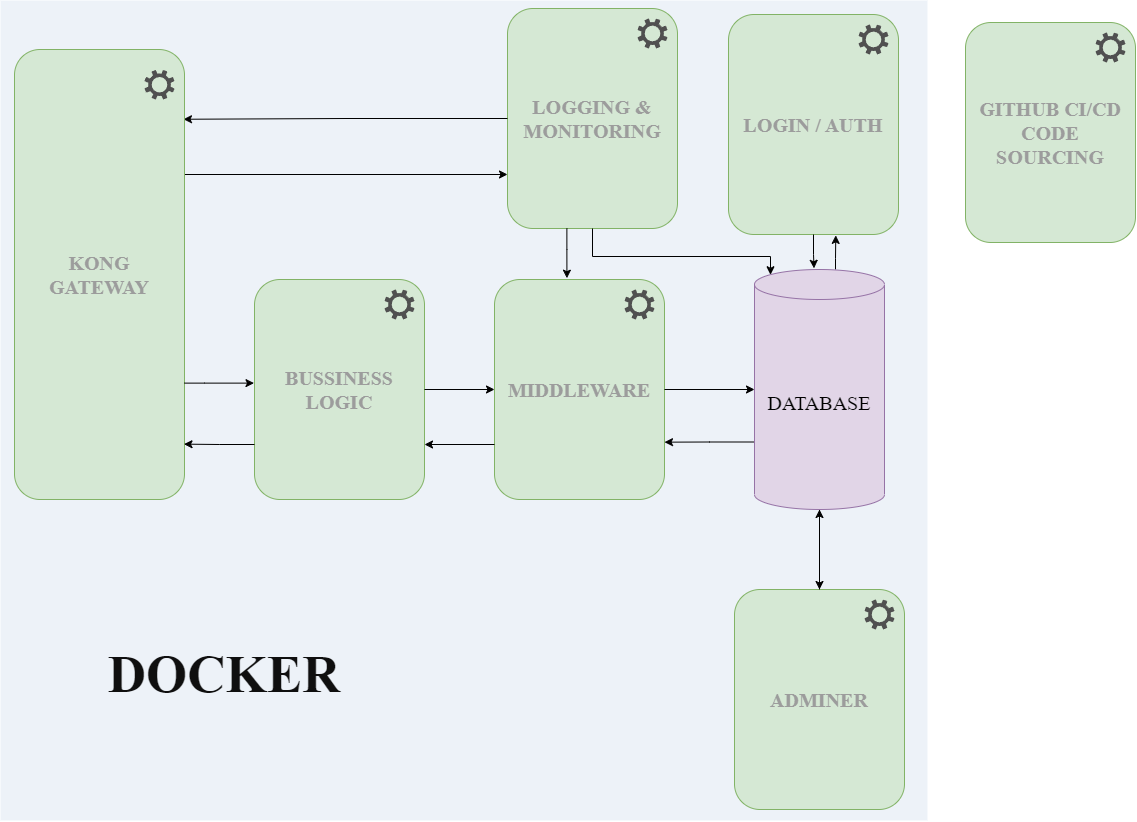

The diagram above was exported from draw.io. Its source (the exported page's mxGraphModel, read from the mxfile embedded in the PNG):
<mxGraphModel dx="1793" dy="1034" grid="0" gridSize="10" guides="1" tooltips="1" connect="1" arrows="1" fold="1" page="1" pageScale="1" pageWidth="1169" pageHeight="827" background="none" math="0" shadow="0">
  <root>
    <mxCell id="0" />
    <mxCell id="1" parent="0" />
    <mxCell id="4G3NjlszkHmiCNfI-s0j-1854" value="" style="rounded=0;whiteSpace=wrap;html=1;labelBackgroundColor=#e1d5e7;fontFamily=Times New Roman;fontSize=20;fontColor=#0F0F0F;fillColor=#edf2f8;strokeColor=none;" vertex="1" parent="1">
      <mxGeometry x="16" y="1" width="927" height="820" as="geometry" />
    </mxCell>
    <mxCell id="4G3NjlszkHmiCNfI-s0j-1787" value="" style="group" vertex="1" connectable="0" parent="1">
      <mxGeometry x="744" y="15" width="170" height="220" as="geometry" />
    </mxCell>
    <mxCell id="4G3NjlszkHmiCNfI-s0j-1782" value="&lt;font face=&quot;Times New Roman&quot; color=&quot;#9c9c9c&quot;&gt;&lt;span style=&quot;font-size: 20px;&quot;&gt;&lt;b&gt;LOGIN / AUTH&lt;/b&gt;&lt;/span&gt;&lt;/font&gt;" style="rounded=1;whiteSpace=wrap;html=1;fillColor=#d5e8d4;strokeColor=#82b366;align=center;" vertex="1" parent="4G3NjlszkHmiCNfI-s0j-1787">
      <mxGeometry width="170" height="220" as="geometry" />
    </mxCell>
    <mxCell id="4G3NjlszkHmiCNfI-s0j-1786" value="" style="sketch=0;pointerEvents=1;shadow=0;dashed=0;html=1;strokeColor=none;fillColor=#505050;labelPosition=center;verticalLabelPosition=bottom;verticalAlign=top;outlineConnect=0;align=center;shape=mxgraph.office.concepts.settings;labelBackgroundColor=#7e2525;fontFamily=Times New Roman;fontSize=20;fontColor=#9c9c9c;" vertex="1" parent="4G3NjlszkHmiCNfI-s0j-1787">
      <mxGeometry x="130" y="10" width="30" height="30" as="geometry" />
    </mxCell>
    <mxCell id="4G3NjlszkHmiCNfI-s0j-1797" value="" style="group" vertex="1" connectable="0" parent="1">
      <mxGeometry x="750" y="590" width="170" height="220" as="geometry" />
    </mxCell>
    <mxCell id="4G3NjlszkHmiCNfI-s0j-1798" value="&lt;font face=&quot;Times New Roman&quot; color=&quot;#9c9c9c&quot;&gt;&lt;span style=&quot;font-size: 20px;&quot;&gt;&lt;b&gt;ADMINER&lt;br&gt;&lt;/b&gt;&lt;/span&gt;&lt;/font&gt;" style="rounded=1;whiteSpace=wrap;html=1;fillColor=#d5e8d4;strokeColor=#82b366;align=center;" vertex="1" parent="4G3NjlszkHmiCNfI-s0j-1797">
      <mxGeometry width="170" height="220" as="geometry" />
    </mxCell>
    <mxCell id="4G3NjlszkHmiCNfI-s0j-1799" value="" style="sketch=0;pointerEvents=1;shadow=0;dashed=0;html=1;strokeColor=none;fillColor=#505050;labelPosition=center;verticalLabelPosition=bottom;verticalAlign=top;outlineConnect=0;align=center;shape=mxgraph.office.concepts.settings;labelBackgroundColor=#7e2525;fontFamily=Times New Roman;fontSize=20;fontColor=#9c9c9c;" vertex="1" parent="4G3NjlszkHmiCNfI-s0j-1797">
      <mxGeometry x="130" y="10" width="30" height="30" as="geometry" />
    </mxCell>
    <mxCell id="4G3NjlszkHmiCNfI-s0j-1806" value="" style="group" vertex="1" connectable="0" parent="1">
      <mxGeometry x="523" y="9" width="170" height="220" as="geometry" />
    </mxCell>
    <mxCell id="4G3NjlszkHmiCNfI-s0j-1807" value="&lt;font face=&quot;Times New Roman&quot; color=&quot;#9c9c9c&quot;&gt;&lt;span style=&quot;font-size: 20px;&quot;&gt;&lt;b&gt;LOGGING &amp;amp;&lt;br&gt;MONITORING&lt;br&gt;&lt;/b&gt;&lt;/span&gt;&lt;/font&gt;" style="rounded=1;whiteSpace=wrap;html=1;fillColor=#d5e8d4;strokeColor=#82b366;align=center;" vertex="1" parent="4G3NjlszkHmiCNfI-s0j-1806">
      <mxGeometry width="170" height="220" as="geometry" />
    </mxCell>
    <mxCell id="4G3NjlszkHmiCNfI-s0j-1808" value="" style="sketch=0;pointerEvents=1;shadow=0;dashed=0;html=1;strokeColor=none;fillColor=#505050;labelPosition=center;verticalLabelPosition=bottom;verticalAlign=top;outlineConnect=0;align=center;shape=mxgraph.office.concepts.settings;labelBackgroundColor=#7e2525;fontFamily=Times New Roman;fontSize=20;fontColor=#9c9c9c;" vertex="1" parent="4G3NjlszkHmiCNfI-s0j-1806">
      <mxGeometry x="130" y="10" width="30" height="30" as="geometry" />
    </mxCell>
    <mxCell id="4G3NjlszkHmiCNfI-s0j-1809" value="" style="group" vertex="1" connectable="0" parent="1">
      <mxGeometry x="981" y="23" width="170" height="220" as="geometry" />
    </mxCell>
    <mxCell id="4G3NjlszkHmiCNfI-s0j-1810" value="&lt;font face=&quot;Times New Roman&quot; color=&quot;#9c9c9c&quot;&gt;&lt;span style=&quot;font-size: 20px;&quot;&gt;&lt;b&gt;GITHUB CI/CD&lt;br&gt;CODE SOURCING&lt;br&gt;&lt;/b&gt;&lt;/span&gt;&lt;/font&gt;" style="rounded=1;whiteSpace=wrap;html=1;fillColor=#d5e8d4;strokeColor=#82b366;align=center;" vertex="1" parent="4G3NjlszkHmiCNfI-s0j-1809">
      <mxGeometry width="170" height="220" as="geometry" />
    </mxCell>
    <mxCell id="4G3NjlszkHmiCNfI-s0j-1811" value="" style="sketch=0;pointerEvents=1;shadow=0;dashed=0;html=1;strokeColor=none;fillColor=#505050;labelPosition=center;verticalLabelPosition=bottom;verticalAlign=top;outlineConnect=0;align=center;shape=mxgraph.office.concepts.settings;labelBackgroundColor=#7e2525;fontFamily=Times New Roman;fontSize=20;fontColor=#9c9c9c;" vertex="1" parent="4G3NjlszkHmiCNfI-s0j-1809">
      <mxGeometry x="130" y="10" width="30" height="30" as="geometry" />
    </mxCell>
    <mxCell id="4G3NjlszkHmiCNfI-s0j-1828" style="edgeStyle=orthogonalEdgeStyle;rounded=0;orthogonalLoop=1;jettySize=auto;html=1;exitX=0;exitY=0;exitDx=0;exitDy=172.5;exitPerimeter=0;strokeColor=default;fontFamily=Times New Roman;fontSize=20;fontColor=#0F0F0F;" edge="1" parent="1" source="4G3NjlszkHmiCNfI-s0j-1815">
      <mxGeometry relative="1" as="geometry">
        <mxPoint x="680" y="442.66666666666674" as="targetPoint" />
      </mxGeometry>
    </mxCell>
    <mxCell id="4G3NjlszkHmiCNfI-s0j-1859" style="edgeStyle=orthogonalEdgeStyle;rounded=0;orthogonalLoop=1;jettySize=auto;html=1;entryX=0.631;entryY=1.004;entryDx=0;entryDy=0;entryPerimeter=0;strokeColor=default;fontFamily=Times New Roman;fontSize=53;fontColor=#ffffff;" edge="1" parent="1" source="4G3NjlszkHmiCNfI-s0j-1815" target="4G3NjlszkHmiCNfI-s0j-1782">
      <mxGeometry relative="1" as="geometry">
        <Array as="points">
          <mxPoint x="851" y="259" />
          <mxPoint x="851" y="259" />
        </Array>
      </mxGeometry>
    </mxCell>
    <mxCell id="4G3NjlszkHmiCNfI-s0j-1860" style="edgeStyle=orthogonalEdgeStyle;rounded=0;orthogonalLoop=1;jettySize=auto;html=1;entryX=0.5;entryY=0;entryDx=0;entryDy=0;strokeColor=default;fontFamily=Times New Roman;fontSize=53;fontColor=#ffffff;" edge="1" parent="1" source="4G3NjlszkHmiCNfI-s0j-1815" target="4G3NjlszkHmiCNfI-s0j-1798">
      <mxGeometry relative="1" as="geometry" />
    </mxCell>
    <mxCell id="4G3NjlszkHmiCNfI-s0j-1815" value="DATABASE" style="shape=cylinder3;whiteSpace=wrap;html=1;boundedLbl=1;backgroundOutline=1;size=15;labelBackgroundColor=#e1d5e7;fontFamily=Times New Roman;fontSize=20;fillColor=#e1d5e7;strokeColor=#9673a6;" vertex="1" parent="1">
      <mxGeometry x="770" y="270" width="130" height="240" as="geometry" />
    </mxCell>
    <mxCell id="4G3NjlszkHmiCNfI-s0j-1819" style="edgeStyle=orthogonalEdgeStyle;rounded=0;orthogonalLoop=1;jettySize=auto;html=1;entryX=0.5;entryY=1;entryDx=0;entryDy=0;entryPerimeter=0;strokeColor=default;fontFamily=Times New Roman;fontSize=20;fontColor=#FFFFFF;" edge="1" parent="1" source="4G3NjlszkHmiCNfI-s0j-1798" target="4G3NjlszkHmiCNfI-s0j-1815">
      <mxGeometry relative="1" as="geometry" />
    </mxCell>
    <mxCell id="4G3NjlszkHmiCNfI-s0j-1822" value="" style="group" vertex="1" connectable="0" parent="1">
      <mxGeometry x="510" y="280" width="170" height="220" as="geometry" />
    </mxCell>
    <mxCell id="4G3NjlszkHmiCNfI-s0j-1792" value="&lt;font face=&quot;Times New Roman&quot; color=&quot;#9c9c9c&quot;&gt;&lt;span style=&quot;font-size: 20px;&quot;&gt;&lt;b&gt;MIDDLEWARE&lt;br&gt;&lt;/b&gt;&lt;/span&gt;&lt;/font&gt;" style="rounded=1;whiteSpace=wrap;html=1;fillColor=#d5e8d4;strokeColor=#82b366;align=center;" vertex="1" parent="4G3NjlszkHmiCNfI-s0j-1822">
      <mxGeometry width="170" height="220" as="geometry" />
    </mxCell>
    <mxCell id="4G3NjlszkHmiCNfI-s0j-1793" value="" style="sketch=0;pointerEvents=1;shadow=0;dashed=0;html=1;strokeColor=none;fillColor=#505050;labelPosition=center;verticalLabelPosition=bottom;verticalAlign=top;outlineConnect=0;align=center;shape=mxgraph.office.concepts.settings;labelBackgroundColor=#7e2525;fontFamily=Times New Roman;fontSize=20;fontColor=#9c9c9c;" vertex="1" parent="4G3NjlszkHmiCNfI-s0j-1822">
      <mxGeometry x="130" y="10" width="30" height="30" as="geometry" />
    </mxCell>
    <mxCell id="4G3NjlszkHmiCNfI-s0j-1826" value="" style="group" vertex="1" connectable="0" parent="1">
      <mxGeometry x="270" y="280" width="170" height="220" as="geometry" />
    </mxCell>
    <mxCell id="4G3NjlszkHmiCNfI-s0j-1789" value="&lt;font face=&quot;Times New Roman&quot; color=&quot;#9c9c9c&quot;&gt;&lt;span style=&quot;font-size: 20px;&quot;&gt;&lt;b&gt;BUSSINESS LOGIC&lt;br&gt;&lt;/b&gt;&lt;/span&gt;&lt;/font&gt;" style="rounded=1;whiteSpace=wrap;html=1;fillColor=#d5e8d4;strokeColor=#82b366;align=center;" vertex="1" parent="4G3NjlszkHmiCNfI-s0j-1826">
      <mxGeometry width="170" height="220" as="geometry" />
    </mxCell>
    <mxCell id="4G3NjlszkHmiCNfI-s0j-1790" value="" style="sketch=0;pointerEvents=1;shadow=0;dashed=0;html=1;strokeColor=none;fillColor=#505050;labelPosition=center;verticalLabelPosition=bottom;verticalAlign=top;outlineConnect=0;align=center;shape=mxgraph.office.concepts.settings;labelBackgroundColor=#7e2525;fontFamily=Times New Roman;fontSize=20;fontColor=#9c9c9c;" vertex="1" parent="4G3NjlszkHmiCNfI-s0j-1826">
      <mxGeometry x="130" y="10" width="30" height="30" as="geometry" />
    </mxCell>
    <mxCell id="4G3NjlszkHmiCNfI-s0j-1827" style="edgeStyle=orthogonalEdgeStyle;rounded=0;orthogonalLoop=1;jettySize=auto;html=1;entryX=0;entryY=0.5;entryDx=0;entryDy=0;entryPerimeter=0;strokeColor=default;fontFamily=Times New Roman;fontSize=20;fontColor=#0F0F0F;" edge="1" parent="1" source="4G3NjlszkHmiCNfI-s0j-1792" target="4G3NjlszkHmiCNfI-s0j-1815">
      <mxGeometry relative="1" as="geometry" />
    </mxCell>
    <mxCell id="4G3NjlszkHmiCNfI-s0j-1829" style="edgeStyle=orthogonalEdgeStyle;rounded=0;orthogonalLoop=1;jettySize=auto;html=1;entryX=0;entryY=0.5;entryDx=0;entryDy=0;strokeColor=default;fontFamily=Times New Roman;fontSize=20;fontColor=#0F0F0F;" edge="1" parent="1" source="4G3NjlszkHmiCNfI-s0j-1789" target="4G3NjlszkHmiCNfI-s0j-1792">
      <mxGeometry relative="1" as="geometry" />
    </mxCell>
    <mxCell id="4G3NjlszkHmiCNfI-s0j-1830" style="edgeStyle=orthogonalEdgeStyle;rounded=0;orthogonalLoop=1;jettySize=auto;html=1;exitX=0;exitY=0.75;exitDx=0;exitDy=0;entryX=1;entryY=0.75;entryDx=0;entryDy=0;strokeColor=default;fontFamily=Times New Roman;fontSize=20;fontColor=#0F0F0F;" edge="1" parent="1" source="4G3NjlszkHmiCNfI-s0j-1792" target="4G3NjlszkHmiCNfI-s0j-1789">
      <mxGeometry relative="1" as="geometry" />
    </mxCell>
    <mxCell id="4G3NjlszkHmiCNfI-s0j-1838" style="edgeStyle=orthogonalEdgeStyle;rounded=0;orthogonalLoop=1;jettySize=auto;html=1;entryX=0.426;entryY=-0.006;entryDx=0;entryDy=0;entryPerimeter=0;strokeColor=default;fontFamily=Times New Roman;fontSize=20;fontColor=#0F0F0F;" edge="1" parent="1" source="4G3NjlszkHmiCNfI-s0j-1807" target="4G3NjlszkHmiCNfI-s0j-1792">
      <mxGeometry relative="1" as="geometry">
        <Array as="points">
          <mxPoint x="582" y="250" />
        </Array>
      </mxGeometry>
    </mxCell>
    <mxCell id="4G3NjlszkHmiCNfI-s0j-1839" style="edgeStyle=orthogonalEdgeStyle;rounded=0;orthogonalLoop=1;jettySize=auto;html=1;strokeColor=default;fontFamily=Times New Roman;fontSize=20;fontColor=#0F0F0F;entryX=0.121;entryY=0.022;entryDx=0;entryDy=0;entryPerimeter=0;" edge="1" parent="1" source="4G3NjlszkHmiCNfI-s0j-1807" target="4G3NjlszkHmiCNfI-s0j-1815">
      <mxGeometry relative="1" as="geometry">
        <mxPoint x="835" y="270" as="targetPoint" />
        <Array as="points">
          <mxPoint x="608" y="257" />
          <mxPoint x="786" y="257" />
          <mxPoint x="786" y="275" />
        </Array>
      </mxGeometry>
    </mxCell>
    <mxCell id="4G3NjlszkHmiCNfI-s0j-1841" style="edgeStyle=orthogonalEdgeStyle;rounded=0;orthogonalLoop=1;jettySize=auto;html=1;entryX=0.994;entryY=0.155;entryDx=0;entryDy=0;entryPerimeter=0;strokeColor=default;fontFamily=Times New Roman;fontSize=20;fontColor=#0F0F0F;" edge="1" parent="1" source="4G3NjlszkHmiCNfI-s0j-1807" target="4G3NjlszkHmiCNfI-s0j-1846">
      <mxGeometry relative="1" as="geometry">
        <mxPoint x="199.20000000000005" y="107.88" as="targetPoint" />
        <Array as="points" />
      </mxGeometry>
    </mxCell>
    <mxCell id="4G3NjlszkHmiCNfI-s0j-1842" style="edgeStyle=orthogonalEdgeStyle;rounded=0;orthogonalLoop=1;jettySize=auto;html=1;entryX=0;entryY=0.75;entryDx=0;entryDy=0;strokeColor=default;fontFamily=Times New Roman;fontSize=20;fontColor=#0F0F0F;" edge="1" parent="1" target="4G3NjlszkHmiCNfI-s0j-1807">
      <mxGeometry relative="1" as="geometry">
        <mxPoint x="200" y="175" as="sourcePoint" />
        <Array as="points">
          <mxPoint x="200" y="175" />
        </Array>
      </mxGeometry>
    </mxCell>
    <mxCell id="4G3NjlszkHmiCNfI-s0j-1845" value="" style="group" vertex="1" connectable="0" parent="1">
      <mxGeometry x="30" y="50" width="170" height="450" as="geometry" />
    </mxCell>
    <mxCell id="4G3NjlszkHmiCNfI-s0j-1846" value="&lt;font face=&quot;Times New Roman&quot; color=&quot;#9c9c9c&quot;&gt;&lt;span style=&quot;font-size: 20px;&quot;&gt;&lt;b&gt;KONG &lt;br&gt;GATEWAY&lt;br&gt;&lt;/b&gt;&lt;/span&gt;&lt;/font&gt;" style="rounded=1;whiteSpace=wrap;html=1;fillColor=#d5e8d4;strokeColor=#82b366;align=center;" vertex="1" parent="4G3NjlszkHmiCNfI-s0j-1845">
      <mxGeometry width="170" height="450" as="geometry" />
    </mxCell>
    <mxCell id="4G3NjlszkHmiCNfI-s0j-1847" value="" style="sketch=0;pointerEvents=1;shadow=0;dashed=0;html=1;strokeColor=none;fillColor=#505050;labelPosition=center;verticalLabelPosition=bottom;verticalAlign=top;outlineConnect=0;align=center;shape=mxgraph.office.concepts.settings;labelBackgroundColor=#7e2525;fontFamily=Times New Roman;fontSize=20;fontColor=#9c9c9c;" vertex="1" parent="4G3NjlszkHmiCNfI-s0j-1845">
      <mxGeometry x="130" y="20.45" width="30" height="29.55" as="geometry" />
    </mxCell>
    <mxCell id="4G3NjlszkHmiCNfI-s0j-1850" style="edgeStyle=orthogonalEdgeStyle;rounded=0;orthogonalLoop=1;jettySize=auto;html=1;entryX=-0.003;entryY=0.471;entryDx=0;entryDy=0;entryPerimeter=0;strokeColor=default;fontFamily=Times New Roman;fontSize=20;fontColor=#0F0F0F;" edge="1" parent="1" source="4G3NjlszkHmiCNfI-s0j-1846" target="4G3NjlszkHmiCNfI-s0j-1789">
      <mxGeometry relative="1" as="geometry">
        <Array as="points">
          <mxPoint x="220" y="384" />
        </Array>
      </mxGeometry>
    </mxCell>
    <mxCell id="4G3NjlszkHmiCNfI-s0j-1855" value="&lt;font style=&quot;font-size: 53px;&quot;&gt;&lt;b&gt;DOCKER&lt;/b&gt;&lt;/font&gt;" style="text;html=1;strokeColor=none;fillColor=none;align=center;verticalAlign=middle;whiteSpace=wrap;rounded=0;fontSize=20;fontFamily=Times New Roman;fontColor=#0F0F0F;" vertex="1" parent="1">
      <mxGeometry x="120" y="660" width="240" height="30" as="geometry" />
    </mxCell>
    <mxCell id="4G3NjlszkHmiCNfI-s0j-1858" style="edgeStyle=orthogonalEdgeStyle;rounded=0;orthogonalLoop=1;jettySize=auto;html=1;entryX=0.458;entryY=-0.005;entryDx=0;entryDy=0;entryPerimeter=0;strokeColor=default;fontFamily=Times New Roman;fontSize=53;fontColor=#ffffff;" edge="1" parent="1" source="4G3NjlszkHmiCNfI-s0j-1782" target="4G3NjlszkHmiCNfI-s0j-1815">
      <mxGeometry relative="1" as="geometry" />
    </mxCell>
    <mxCell id="4G3NjlszkHmiCNfI-s0j-1849" style="edgeStyle=orthogonalEdgeStyle;rounded=0;orthogonalLoop=1;jettySize=auto;html=1;exitX=0;exitY=0.75;exitDx=0;exitDy=0;strokeColor=default;fontFamily=Times New Roman;fontSize=20;fontColor=#0F0F0F;entryX=0.997;entryY=0.877;entryDx=0;entryDy=0;entryPerimeter=0;" edge="1" parent="1" source="4G3NjlszkHmiCNfI-s0j-1789" target="4G3NjlszkHmiCNfI-s0j-1846">
      <mxGeometry relative="1" as="geometry">
        <mxPoint x="240" y="444.9425287356322" as="targetPoint" />
      </mxGeometry>
    </mxCell>
  </root>
</mxGraphModel>